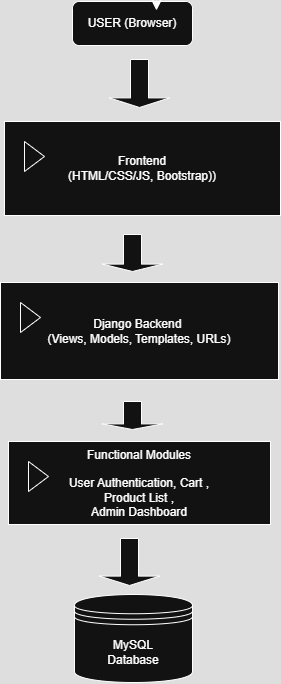

The diagram above was exported from draw.io. Its source (the exported page's mxGraphModel, read from the mxfile embedded in the PNG):
<mxGraphModel dx="1442" dy="1014" grid="0" gridSize="10" guides="1" tooltips="1" connect="1" arrows="1" fold="1" page="0" pageScale="1" pageWidth="850" pageHeight="1100" math="0" shadow="0">
  <root>
    <mxCell id="0" />
    <mxCell id="1" parent="0" />
    <mxCell id="DtkYA5QBtifV6YRvQLR5-1" value="USER (Browser)" style="rounded=1;whiteSpace=wrap;html=1;" vertex="1" parent="1">
      <mxGeometry x="-18" y="-333" width="120" height="44" as="geometry" />
    </mxCell>
    <mxCell id="DtkYA5QBtifV6YRvQLR5-8" style="edgeStyle=none;curved=1;rounded=0;orthogonalLoop=1;jettySize=auto;html=1;fontSize=12;startSize=8;endSize=8;" edge="1" parent="1">
      <mxGeometry relative="1" as="geometry">
        <mxPoint x="66" y="-334" as="sourcePoint" />
        <mxPoint x="66" y="-324" as="targetPoint" />
      </mxGeometry>
    </mxCell>
    <mxCell id="DtkYA5QBtifV6YRvQLR5-10" value="&lt;div&gt;&amp;nbsp;Frontend&amp;nbsp;&lt;/div&gt;&lt;div&gt;(HTML/CSS/JS, Bootstrap))&lt;/div&gt;" style="html=1;whiteSpace=wrap;container=1;recursiveResize=0;collapsible=0;" vertex="1" parent="1">
      <mxGeometry x="-86" y="-213" width="276" height="94" as="geometry" />
    </mxCell>
    <mxCell id="DtkYA5QBtifV6YRvQLR5-11" value="" style="triangle;html=1;whiteSpace=wrap;" vertex="1" parent="DtkYA5QBtifV6YRvQLR5-10">
      <mxGeometry x="20" y="20" width="20" height="30" as="geometry" />
    </mxCell>
    <mxCell id="DtkYA5QBtifV6YRvQLR5-12" value="Django Backend&amp;nbsp;&lt;div&gt;(Views, Models, Templates, URLs)&lt;/div&gt;" style="html=1;whiteSpace=wrap;container=1;recursiveResize=0;collapsible=0;" vertex="1" parent="1">
      <mxGeometry x="-90" y="-52" width="278" height="97" as="geometry" />
    </mxCell>
    <mxCell id="DtkYA5QBtifV6YRvQLR5-13" value="" style="triangle;html=1;whiteSpace=wrap;" vertex="1" parent="DtkYA5QBtifV6YRvQLR5-12">
      <mxGeometry x="20" y="20" width="20" height="30" as="geometry" />
    </mxCell>
    <mxCell id="DtkYA5QBtifV6YRvQLR5-16" value="" style="shape=singleArrow;direction=south;whiteSpace=wrap;html=1;" vertex="1" parent="1">
      <mxGeometry x="12" y="67" width="60" height="28" as="geometry" />
    </mxCell>
    <mxCell id="DtkYA5QBtifV6YRvQLR5-18" style="edgeStyle=none;curved=1;rounded=0;orthogonalLoop=1;jettySize=auto;html=1;exitX=0.25;exitY=1;exitDx=0;exitDy=0;fontSize=12;startSize=8;endSize=8;" edge="1" parent="1" source="DtkYA5QBtifV6YRvQLR5-10" target="DtkYA5QBtifV6YRvQLR5-10">
      <mxGeometry relative="1" as="geometry" />
    </mxCell>
    <mxCell id="DtkYA5QBtifV6YRvQLR5-19" style="edgeStyle=none;curved=1;rounded=0;orthogonalLoop=1;jettySize=auto;html=1;exitX=0.5;exitY=1;exitDx=0;exitDy=0;fontSize=12;startSize=8;endSize=8;" edge="1" parent="1" source="DtkYA5QBtifV6YRvQLR5-10" target="DtkYA5QBtifV6YRvQLR5-10">
      <mxGeometry relative="1" as="geometry" />
    </mxCell>
    <mxCell id="DtkYA5QBtifV6YRvQLR5-20" value="" style="shape=singleArrow;direction=south;whiteSpace=wrap;html=1;" vertex="1" parent="1">
      <mxGeometry x="12" y="-100" width="60" height="37" as="geometry" />
    </mxCell>
    <mxCell id="DtkYA5QBtifV6YRvQLR5-21" value="" style="shape=singleArrow;direction=south;whiteSpace=wrap;html=1;" vertex="1" parent="1">
      <mxGeometry x="19" y="-275" width="60" height="48" as="geometry" />
    </mxCell>
    <mxCell id="DtkYA5QBtifV6YRvQLR5-22" value="MySQL&lt;div&gt;Database&lt;/div&gt;" style="shape=datastore;whiteSpace=wrap;html=1;" vertex="1" parent="1">
      <mxGeometry x="-16" y="260" width="118" height="88" as="geometry" />
    </mxCell>
    <mxCell id="DtkYA5QBtifV6YRvQLR5-23" value="Functional Modules&lt;div&gt;&lt;br&gt;&lt;div&gt;User Authentication, Cart ,&lt;/div&gt;&lt;div&gt;Product List ,&lt;/div&gt;&lt;div&gt;&lt;span style=&quot;background-color: transparent; color: light-dark(rgb(0, 0, 0), rgb(255, 255, 255));&quot;&gt;Admin Dashboard&lt;/span&gt;&lt;/div&gt;&lt;/div&gt;" style="html=1;whiteSpace=wrap;container=1;recursiveResize=0;collapsible=0;" vertex="1" parent="1">
      <mxGeometry x="-82" y="107" width="262" height="83" as="geometry" />
    </mxCell>
    <mxCell id="DtkYA5QBtifV6YRvQLR5-24" value="" style="triangle;html=1;whiteSpace=wrap;" vertex="1" parent="DtkYA5QBtifV6YRvQLR5-23">
      <mxGeometry x="20" y="20" width="20" height="30" as="geometry" />
    </mxCell>
    <mxCell id="DtkYA5QBtifV6YRvQLR5-25" value="" style="shape=singleArrow;direction=south;whiteSpace=wrap;html=1;" vertex="1" parent="1">
      <mxGeometry x="9" y="204" width="60" height="47" as="geometry" />
    </mxCell>
  </root>
</mxGraphModel>